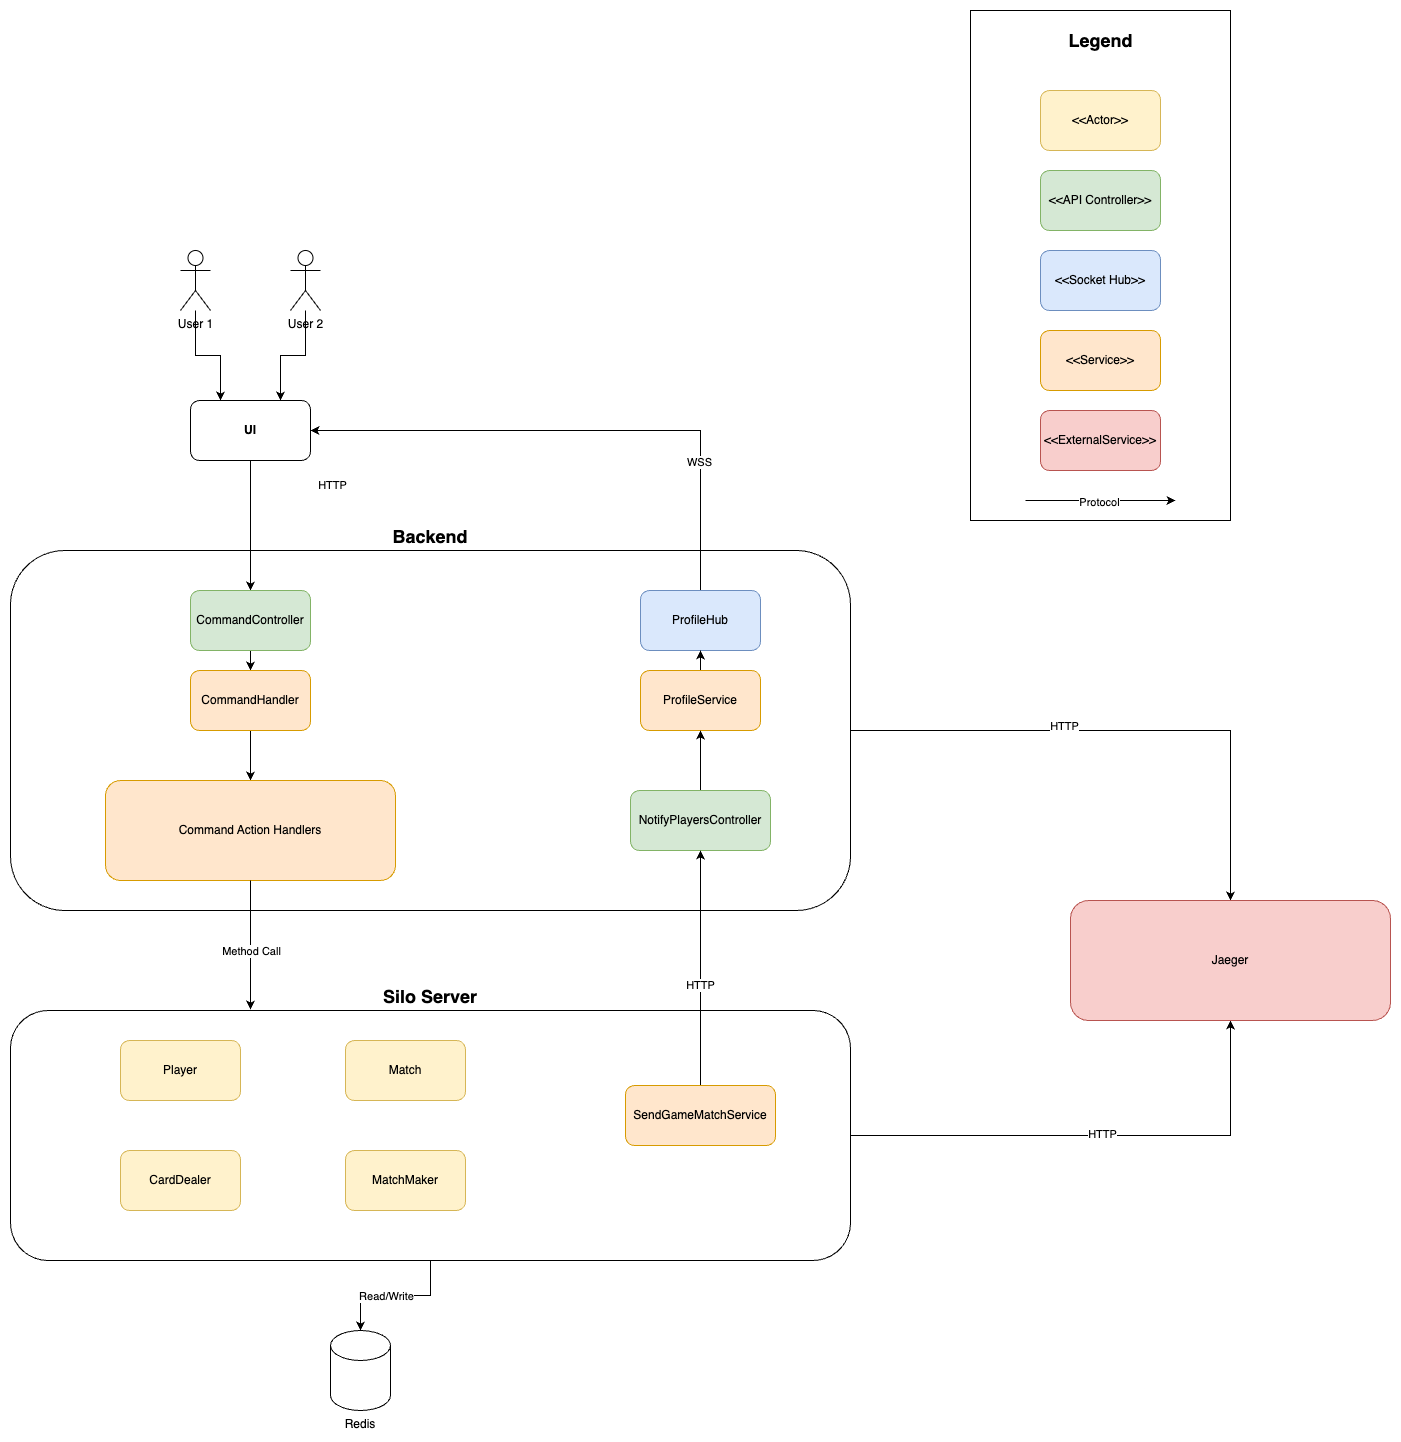

The diagram above was exported from draw.io. Its source (the exported page's mxGraphModel, read from the mxfile embedded in the PNG):
<mxGraphModel dx="1466" dy="2020" grid="1" gridSize="10" guides="1" tooltips="1" connect="1" arrows="1" fold="1" page="1" pageScale="1" pageWidth="827" pageHeight="1169" math="0" shadow="0">
  <root>
    <mxCell id="0" />
    <mxCell id="1" parent="0" />
    <mxCell id="1Lq24JRegQzs3EulA0CL-32" value="" style="rounded=0;whiteSpace=wrap;html=1;labelPosition=center;verticalLabelPosition=top;align=center;verticalAlign=bottom;" parent="1" vertex="1">
      <mxGeometry x="1100" y="-520" width="260" height="510" as="geometry" />
    </mxCell>
    <mxCell id="acBKIw57EiYT2RUyk9zV-19" style="edgeStyle=orthogonalEdgeStyle;rounded=0;orthogonalLoop=1;jettySize=auto;html=1;entryX=0.5;entryY=0;entryDx=0;entryDy=0;" parent="1" source="1Lq24JRegQzs3EulA0CL-18" target="acBKIw57EiYT2RUyk9zV-18" edge="1">
      <mxGeometry relative="1" as="geometry" />
    </mxCell>
    <mxCell id="acBKIw57EiYT2RUyk9zV-22" value="HTTP" style="edgeLabel;html=1;align=center;verticalAlign=middle;resizable=0;points=[];" parent="acBKIw57EiYT2RUyk9zV-19" vertex="1" connectable="0">
      <mxGeometry x="-0.2252" y="5" relative="1" as="geometry">
        <mxPoint as="offset" />
      </mxGeometry>
    </mxCell>
    <mxCell id="1Lq24JRegQzs3EulA0CL-18" value="&lt;b&gt;&lt;font style=&quot;font-size: 18px;&quot;&gt;Backend&lt;/font&gt;&lt;/b&gt;" style="rounded=1;whiteSpace=wrap;html=1;align=center;labelPosition=center;verticalLabelPosition=top;verticalAlign=bottom;" parent="1" vertex="1">
      <mxGeometry x="140" y="20" width="840" height="360" as="geometry" />
    </mxCell>
    <mxCell id="acBKIw57EiYT2RUyk9zV-20" style="edgeStyle=orthogonalEdgeStyle;rounded=0;orthogonalLoop=1;jettySize=auto;html=1;entryX=0.5;entryY=1;entryDx=0;entryDy=0;" parent="1" source="1Lq24JRegQzs3EulA0CL-28" target="acBKIw57EiYT2RUyk9zV-18" edge="1">
      <mxGeometry relative="1" as="geometry" />
    </mxCell>
    <mxCell id="acBKIw57EiYT2RUyk9zV-21" value="HTTP" style="edgeLabel;html=1;align=center;verticalAlign=middle;resizable=0;points=[];" parent="acBKIw57EiYT2RUyk9zV-20" vertex="1" connectable="0">
      <mxGeometry x="0.018" y="2" relative="1" as="geometry">
        <mxPoint as="offset" />
      </mxGeometry>
    </mxCell>
    <mxCell id="1Lq24JRegQzs3EulA0CL-28" value="&lt;b&gt;&lt;font style=&quot;font-size: 18px;&quot;&gt;Silo Server&lt;/font&gt;&lt;/b&gt;" style="rounded=1;whiteSpace=wrap;html=1;labelPosition=center;verticalLabelPosition=top;align=center;verticalAlign=bottom;" parent="1" vertex="1">
      <mxGeometry x="140" y="480" width="840" height="250" as="geometry" />
    </mxCell>
    <mxCell id="1Lq24JRegQzs3EulA0CL-1" value="&amp;lt;&amp;lt;Actor&amp;gt;&amp;gt;" style="rounded=1;whiteSpace=wrap;html=1;fillColor=#fff2cc;strokeColor=#d6b656;" parent="1" vertex="1">
      <mxGeometry x="1170" y="-440" width="120" height="60" as="geometry" />
    </mxCell>
    <mxCell id="1Lq24JRegQzs3EulA0CL-4" value="Player" style="rounded=1;whiteSpace=wrap;html=1;fillColor=#fff2cc;strokeColor=#d6b656;" parent="1" vertex="1">
      <mxGeometry x="250" y="510" width="120" height="60" as="geometry" />
    </mxCell>
    <mxCell id="1Lq24JRegQzs3EulA0CL-6" value="MatchMaker" style="rounded=1;whiteSpace=wrap;html=1;fillColor=#fff2cc;strokeColor=#d6b656;" parent="1" vertex="1">
      <mxGeometry x="475" y="620" width="120" height="60" as="geometry" />
    </mxCell>
    <mxCell id="1Lq24JRegQzs3EulA0CL-7" value="CardDealer" style="rounded=1;whiteSpace=wrap;html=1;fillColor=#fff2cc;strokeColor=#d6b656;" parent="1" vertex="1">
      <mxGeometry x="250" y="620" width="120" height="60" as="geometry" />
    </mxCell>
    <mxCell id="1Lq24JRegQzs3EulA0CL-8" value="Match" style="rounded=1;whiteSpace=wrap;html=1;fillColor=#fff2cc;strokeColor=#d6b656;" parent="1" vertex="1">
      <mxGeometry x="475" y="510" width="120" height="60" as="geometry" />
    </mxCell>
    <mxCell id="1Lq24JRegQzs3EulA0CL-12" value="" style="endArrow=classic;html=1;rounded=0;" parent="1" edge="1">
      <mxGeometry width="50" height="50" relative="1" as="geometry">
        <mxPoint x="1155" y="-30" as="sourcePoint" />
        <mxPoint x="1305" y="-30" as="targetPoint" />
      </mxGeometry>
    </mxCell>
    <mxCell id="1Lq24JRegQzs3EulA0CL-13" value="Protocol" style="edgeLabel;html=1;align=center;verticalAlign=middle;resizable=0;points=[];" parent="1Lq24JRegQzs3EulA0CL-12" vertex="1" connectable="0">
      <mxGeometry x="-0.0267" y="-1" relative="1" as="geometry">
        <mxPoint as="offset" />
      </mxGeometry>
    </mxCell>
    <mxCell id="1Lq24JRegQzs3EulA0CL-21" style="edgeStyle=orthogonalEdgeStyle;rounded=0;orthogonalLoop=1;jettySize=auto;html=1;entryX=0.5;entryY=0;entryDx=0;entryDy=0;" parent="1" source="1Lq24JRegQzs3EulA0CL-14" target="1Lq24JRegQzs3EulA0CL-19" edge="1">
      <mxGeometry relative="1" as="geometry">
        <Array as="points">
          <mxPoint x="380" y="30" />
          <mxPoint x="380" y="30" />
        </Array>
      </mxGeometry>
    </mxCell>
    <mxCell id="1Lq24JRegQzs3EulA0CL-22" value="HTTP" style="edgeLabel;html=1;align=center;verticalAlign=middle;resizable=0;points=[];" parent="1Lq24JRegQzs3EulA0CL-21" vertex="1" connectable="0">
      <mxGeometry x="-0.2308" y="1" relative="1" as="geometry">
        <mxPoint x="80" y="-26" as="offset" />
      </mxGeometry>
    </mxCell>
    <mxCell id="1Lq24JRegQzs3EulA0CL-14" value="&lt;b&gt;UI&lt;/b&gt;" style="rounded=1;whiteSpace=wrap;html=1;" parent="1" vertex="1">
      <mxGeometry x="320" y="-130" width="120" height="60" as="geometry" />
    </mxCell>
    <mxCell id="1Lq24JRegQzs3EulA0CL-23" style="edgeStyle=orthogonalEdgeStyle;rounded=0;orthogonalLoop=1;jettySize=auto;html=1;entryX=0.25;entryY=0;entryDx=0;entryDy=0;" parent="1" source="1Lq24JRegQzs3EulA0CL-15" target="1Lq24JRegQzs3EulA0CL-14" edge="1">
      <mxGeometry relative="1" as="geometry" />
    </mxCell>
    <mxCell id="1Lq24JRegQzs3EulA0CL-15" value="User 1" style="shape=umlActor;verticalLabelPosition=bottom;verticalAlign=top;html=1;outlineConnect=0;" parent="1" vertex="1">
      <mxGeometry x="310" y="-280" width="30" height="60" as="geometry" />
    </mxCell>
    <mxCell id="1Lq24JRegQzs3EulA0CL-24" style="edgeStyle=orthogonalEdgeStyle;rounded=0;orthogonalLoop=1;jettySize=auto;html=1;entryX=0.75;entryY=0;entryDx=0;entryDy=0;" parent="1" source="1Lq24JRegQzs3EulA0CL-16" target="1Lq24JRegQzs3EulA0CL-14" edge="1">
      <mxGeometry relative="1" as="geometry" />
    </mxCell>
    <mxCell id="1Lq24JRegQzs3EulA0CL-16" value="User 2" style="shape=umlActor;verticalLabelPosition=bottom;verticalAlign=top;html=1;outlineConnect=0;" parent="1" vertex="1">
      <mxGeometry x="420" y="-280" width="30" height="60" as="geometry" />
    </mxCell>
    <mxCell id="1Lq24JRegQzs3EulA0CL-34" style="edgeStyle=orthogonalEdgeStyle;rounded=0;orthogonalLoop=1;jettySize=auto;html=1;entryX=0.5;entryY=0;entryDx=0;entryDy=0;" parent="1" source="1Lq24JRegQzs3EulA0CL-19" target="1Lq24JRegQzs3EulA0CL-31" edge="1">
      <mxGeometry relative="1" as="geometry" />
    </mxCell>
    <mxCell id="1Lq24JRegQzs3EulA0CL-19" value="CommandController" style="rounded=1;whiteSpace=wrap;html=1;fillColor=#d5e8d4;strokeColor=#82b366;" parent="1" vertex="1">
      <mxGeometry x="320" y="60" width="120" height="60" as="geometry" />
    </mxCell>
    <mxCell id="1Lq24JRegQzs3EulA0CL-20" value="&amp;lt;&amp;lt;API Controller&amp;gt;&amp;gt;" style="rounded=1;whiteSpace=wrap;html=1;fillColor=#d5e8d4;strokeColor=#82b366;" parent="1" vertex="1">
      <mxGeometry x="1170" y="-360" width="120" height="60" as="geometry" />
    </mxCell>
    <mxCell id="1Lq24JRegQzs3EulA0CL-36" style="edgeStyle=orthogonalEdgeStyle;rounded=0;orthogonalLoop=1;jettySize=auto;html=1;entryX=0.5;entryY=0;entryDx=0;entryDy=0;" parent="1" target="1Lq24JRegQzs3EulA0CL-35" edge="1">
      <mxGeometry relative="1" as="geometry">
        <mxPoint x="535" y="120" as="sourcePoint" />
      </mxGeometry>
    </mxCell>
    <mxCell id="1Lq24JRegQzs3EulA0CL-27" value="Redis" style="shape=cylinder3;whiteSpace=wrap;html=1;boundedLbl=1;backgroundOutline=1;size=15;labelPosition=center;verticalLabelPosition=bottom;align=center;verticalAlign=top;" parent="1" vertex="1">
      <mxGeometry x="460" y="800" width="60" height="80" as="geometry" />
    </mxCell>
    <mxCell id="1Lq24JRegQzs3EulA0CL-29" style="edgeStyle=orthogonalEdgeStyle;rounded=0;orthogonalLoop=1;jettySize=auto;html=1;entryX=0.5;entryY=0;entryDx=0;entryDy=0;entryPerimeter=0;" parent="1" source="1Lq24JRegQzs3EulA0CL-28" target="1Lq24JRegQzs3EulA0CL-27" edge="1">
      <mxGeometry relative="1" as="geometry" />
    </mxCell>
    <mxCell id="1Lq24JRegQzs3EulA0CL-30" value="Read/Write" style="edgeLabel;html=1;align=center;verticalAlign=middle;resizable=0;points=[];" parent="1Lq24JRegQzs3EulA0CL-29" vertex="1" connectable="0">
      <mxGeometry x="0.1333" relative="1" as="geometry">
        <mxPoint as="offset" />
      </mxGeometry>
    </mxCell>
    <mxCell id="1Lq24JRegQzs3EulA0CL-52" style="edgeStyle=orthogonalEdgeStyle;rounded=0;orthogonalLoop=1;jettySize=auto;html=1;entryX=0.5;entryY=0;entryDx=0;entryDy=0;" parent="1" source="1Lq24JRegQzs3EulA0CL-31" target="1Lq24JRegQzs3EulA0CL-51" edge="1">
      <mxGeometry relative="1" as="geometry" />
    </mxCell>
    <mxCell id="1Lq24JRegQzs3EulA0CL-31" value="CommandHandler" style="rounded=1;whiteSpace=wrap;html=1;fillColor=#ffe6cc;strokeColor=#d79b00;" parent="1" vertex="1">
      <mxGeometry x="320" y="140" width="120" height="60" as="geometry" />
    </mxCell>
    <mxCell id="1Lq24JRegQzs3EulA0CL-33" value="&amp;lt;&amp;lt;Service&amp;gt;&amp;gt;" style="rounded=1;whiteSpace=wrap;html=1;fillColor=#ffe6cc;strokeColor=#d79b00;" parent="1" vertex="1">
      <mxGeometry x="1170" y="-200" width="120" height="60" as="geometry" />
    </mxCell>
    <mxCell id="1Lq24JRegQzs3EulA0CL-54" style="edgeStyle=orthogonalEdgeStyle;rounded=0;orthogonalLoop=1;jettySize=auto;html=1;entryX=0.5;entryY=0;entryDx=0;entryDy=0;" parent="1" target="1Lq24JRegQzs3EulA0CL-53" edge="1">
      <mxGeometry relative="1" as="geometry">
        <mxPoint x="535" y="200" as="sourcePoint" />
      </mxGeometry>
    </mxCell>
    <mxCell id="1Lq24JRegQzs3EulA0CL-51" value="Command Action Handlers" style="rounded=1;whiteSpace=wrap;html=1;fillColor=#ffe6cc;strokeColor=#d79b00;" parent="1" vertex="1">
      <mxGeometry x="235" y="250" width="290" height="100" as="geometry" />
    </mxCell>
    <mxCell id="1Lq24JRegQzs3EulA0CL-61" style="edgeStyle=orthogonalEdgeStyle;rounded=0;orthogonalLoop=1;jettySize=auto;html=1;entryX=1;entryY=0.5;entryDx=0;entryDy=0;" parent="1" source="1Lq24JRegQzs3EulA0CL-57" target="1Lq24JRegQzs3EulA0CL-14" edge="1">
      <mxGeometry relative="1" as="geometry">
        <Array as="points">
          <mxPoint x="830" y="-100" />
        </Array>
      </mxGeometry>
    </mxCell>
    <mxCell id="1Lq24JRegQzs3EulA0CL-68" value="WSS" style="edgeLabel;html=1;align=center;verticalAlign=middle;resizable=0;points=[];" parent="1Lq24JRegQzs3EulA0CL-61" vertex="1" connectable="0">
      <mxGeometry x="-0.5337" y="2" relative="1" as="geometry">
        <mxPoint as="offset" />
      </mxGeometry>
    </mxCell>
    <mxCell id="1Lq24JRegQzs3EulA0CL-57" value="ProfileHub" style="rounded=1;whiteSpace=wrap;html=1;fillColor=#dae8fc;strokeColor=#6c8ebf;" parent="1" vertex="1">
      <mxGeometry x="770" y="60" width="120" height="60" as="geometry" />
    </mxCell>
    <mxCell id="1Lq24JRegQzs3EulA0CL-62" style="edgeStyle=orthogonalEdgeStyle;rounded=0;orthogonalLoop=1;jettySize=auto;html=1;" parent="1" source="1Lq24JRegQzs3EulA0CL-60" target="1Lq24JRegQzs3EulA0CL-57" edge="1">
      <mxGeometry relative="1" as="geometry" />
    </mxCell>
    <mxCell id="1Lq24JRegQzs3EulA0CL-60" value="ProfileService" style="rounded=1;whiteSpace=wrap;html=1;fillColor=#ffe6cc;strokeColor=#d79b00;" parent="1" vertex="1">
      <mxGeometry x="770" y="140" width="120" height="60" as="geometry" />
    </mxCell>
    <mxCell id="acBKIw57EiYT2RUyk9zV-4" style="edgeStyle=orthogonalEdgeStyle;rounded=0;orthogonalLoop=1;jettySize=auto;html=1;" parent="1" source="1Lq24JRegQzs3EulA0CL-51" edge="1">
      <mxGeometry relative="1" as="geometry">
        <mxPoint x="380" y="479" as="targetPoint" />
      </mxGeometry>
    </mxCell>
    <mxCell id="acBKIw57EiYT2RUyk9zV-12" value="Method Call" style="edgeLabel;html=1;align=center;verticalAlign=middle;resizable=0;points=[];" parent="acBKIw57EiYT2RUyk9zV-4" vertex="1" connectable="0">
      <mxGeometry x="0.0877" relative="1" as="geometry">
        <mxPoint y="1" as="offset" />
      </mxGeometry>
    </mxCell>
    <mxCell id="acBKIw57EiYT2RUyk9zV-6" value="&amp;lt;&amp;lt;Socket Hub&amp;gt;&amp;gt;" style="rounded=1;whiteSpace=wrap;html=1;fillColor=#dae8fc;strokeColor=#6c8ebf;" parent="1" vertex="1">
      <mxGeometry x="1170" y="-280" width="120" height="60" as="geometry" />
    </mxCell>
    <mxCell id="acBKIw57EiYT2RUyk9zV-14" style="edgeStyle=orthogonalEdgeStyle;rounded=0;orthogonalLoop=1;jettySize=auto;html=1;" parent="1" source="acBKIw57EiYT2RUyk9zV-7" target="1Lq24JRegQzs3EulA0CL-60" edge="1">
      <mxGeometry relative="1" as="geometry" />
    </mxCell>
    <mxCell id="acBKIw57EiYT2RUyk9zV-7" value="NotifyPlayersController" style="rounded=1;whiteSpace=wrap;html=1;fillColor=#d5e8d4;strokeColor=#82b366;" parent="1" vertex="1">
      <mxGeometry x="760" y="260" width="140" height="60" as="geometry" />
    </mxCell>
    <mxCell id="acBKIw57EiYT2RUyk9zV-10" style="edgeStyle=orthogonalEdgeStyle;rounded=0;orthogonalLoop=1;jettySize=auto;html=1;entryX=0.5;entryY=1;entryDx=0;entryDy=0;exitX=0.5;exitY=0;exitDx=0;exitDy=0;" parent="1" source="acBKIw57EiYT2RUyk9zV-15" target="acBKIw57EiYT2RUyk9zV-7" edge="1">
      <mxGeometry relative="1" as="geometry">
        <mxPoint x="830" y="510" as="sourcePoint" />
      </mxGeometry>
    </mxCell>
    <mxCell id="acBKIw57EiYT2RUyk9zV-13" value="HTTP" style="edgeLabel;html=1;align=center;verticalAlign=middle;resizable=0;points=[];" parent="acBKIw57EiYT2RUyk9zV-10" vertex="1" connectable="0">
      <mxGeometry x="-0.1509" y="1" relative="1" as="geometry">
        <mxPoint y="-1" as="offset" />
      </mxGeometry>
    </mxCell>
    <mxCell id="acBKIw57EiYT2RUyk9zV-15" value="SendGameMatchService" style="rounded=1;whiteSpace=wrap;html=1;fillColor=#ffe6cc;strokeColor=#d79b00;" parent="1" vertex="1">
      <mxGeometry x="755" y="555" width="150" height="60" as="geometry" />
    </mxCell>
    <mxCell id="acBKIw57EiYT2RUyk9zV-16" value="Legend" style="text;html=1;align=center;verticalAlign=middle;resizable=0;points=[];autosize=1;strokeColor=none;fillColor=none;fontStyle=1;fontSize=18;" parent="1" vertex="1">
      <mxGeometry x="1190" y="-510" width="80" height="40" as="geometry" />
    </mxCell>
    <mxCell id="acBKIw57EiYT2RUyk9zV-17" value="&amp;lt;&amp;lt;ExternalService&amp;gt;&amp;gt;" style="rounded=1;whiteSpace=wrap;html=1;fillColor=#f8cecc;strokeColor=#b85450;" parent="1" vertex="1">
      <mxGeometry x="1170" y="-120" width="120" height="60" as="geometry" />
    </mxCell>
    <mxCell id="acBKIw57EiYT2RUyk9zV-18" value="Jaeger" style="rounded=1;whiteSpace=wrap;html=1;fillColor=#f8cecc;strokeColor=#b85450;" parent="1" vertex="1">
      <mxGeometry x="1200" y="370" width="320" height="120" as="geometry" />
    </mxCell>
  </root>
</mxGraphModel>